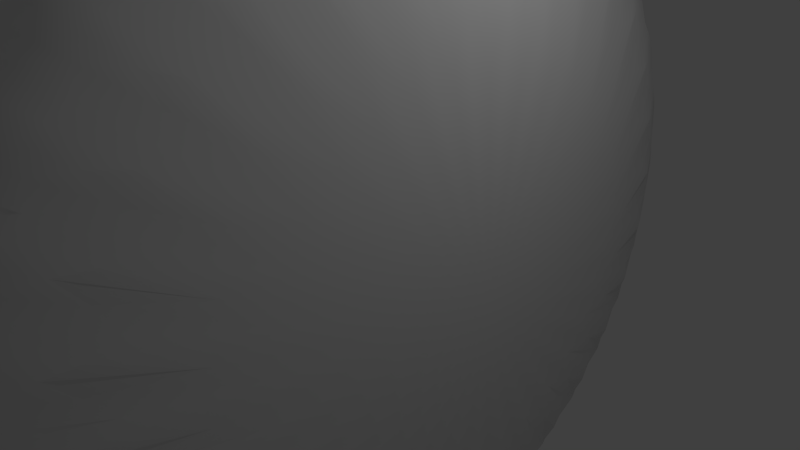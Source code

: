 # Source: level1_planet1.blend  (saved by Blender 2.74.0; exported with 4.5.12 LTS)
import bpy
from mathutils import Matrix  # noqa: F401  (used for matrix-valued properties, if any)

bpy.ops.wm.read_factory_settings(use_empty=True)
scene = bpy.context.scene
scene.name = 'Scene'

# ---- collections
col_collection_1 = bpy.data.collections.new('Collection 1'); scene.collection.children.link(col_collection_1)

# ---- world
world_world = bpy.data.worlds.new('World'); scene.world = world_world
world_world.color = (0.05088, 0.05088, 0.05088)
world_world.use_sun_shadow = False
world_world.sun_shadow_jitter_overblur = 0.0
world_world.cycles.sampling_method = 'MANUAL'
world_world.cycles.sample_map_resolution = 256

# ---- cameras
cam_camera = bpy.data.cameras.new('Camera')
cam_camera.clip_end = 100.0
cam_camera.lens = 35.0
cam_camera.sensor_width = 32.0
cam_camera.sensor_height = 18.0
cam_camera.ortho_scale = 7.314
cam_camera.dof.focus_distance = 0.0
cam_camera.dof.aperture_fstop = 128.0

# ---- lights
light_lamp = bpy.data.lights.new('Lamp', 'POINT')
light_lamp.transmission_factor = 0.0
light_lamp.cutoff_distance = 30.0
light_lamp.energy = 100.0
light_lamp.shadow_buffer_clip_start = 1.001
light_lamp.shadow_soft_size = 0.1
light_lamp.shadow_maximum_resolution = 0.006
light_lamp.use_absolute_resolution = True
light_lamp.cycles.use_multiple_importance_sampling = False

# ---- meshes
me_cylinder = bpy.data.meshes.new('Cylinder')
me_cylinder.from_pydata([(0.0948, 0.9625, 0.1967), (0.04725, 0.9703, 0.1906), (0.08691, 0.8824, 0.4335), (0.143, 0.9608, 0.1906), (0.09743, 0.9892, -0.5), (0.04877, 0.9928, -0.5), (0.04268, 0.9027, 0.4092), (0.1343, 0.8937, 0.4092), (0.1458, 0.9832, -0.5), (0.2808, 0.9255, 0.1967), (0.2356, 0.9424, 0.1906), (0.2574, 0.8485, 0.4335), (0.3277, 0.9145, 0.1906), (0.2885, 0.9512, -0.5), (0.2415, 0.9642, -0.5), (0.218, 0.877, 0.4092), (0.306, 0.8503, 0.4092), (0.3349, 0.9359, -0.5), (0.4559, 0.853, 0.1967), (0.415, 0.8783, 0.1906), (0.418, 0.782, 0.4335), (0.4998, 0.833, 0.1906), (0.4686, 0.8766, -0.5), (0.425, 0.8986, -0.5), (0.3849, 0.8177, 0.4092), (0.466, 0.7743, 0.4092), (0.511, 0.8526, -0.5), (0.6136, 0.7476, 0.1967), (0.5783, 0.7805, 0.1906), (0.5625, 0.6854, 0.4335), (0.6527, 0.7195, 0.1906), (0.6306, 0.7684, -0.5), (0.5921, 0.7984, -0.5), (0.537, 0.7269, 0.4092), (0.6081, 0.6685, 0.4092), (0.6675, 0.7365, -0.5), (0.7476, 0.6136, 0.1967), (0.7195, 0.6527, 0.1906), (0.6854, 0.5625, 0.4335), (0.7805, 0.5783, 0.1906), (0.7684, 0.6306, -0.5), (0.7365, 0.6675, -0.5), (0.6685, 0.6081, 0.4092), (0.7269, 0.537, 0.4092), (0.7984, 0.5921, -0.5), (0.853, 0.4559, 0.1967), (0.833, 0.4998, 0.1906), (0.782, 0.418, 0.4335), (0.8783, 0.415, 0.1906), (0.8766, 0.4686, -0.5), (0.8526, 0.511, -0.5), (0.7743, 0.466, 0.4092), (0.8177, 0.3849, 0.4092), (0.8986, 0.425, -0.5), (0.9255, 0.2808, 0.1967), (0.9145, 0.3277, 0.1906), (0.8485, 0.2574, 0.4335), (0.9424, 0.2356, 0.1906), (0.9512, 0.2885, -0.5), (0.9359, 0.3349, -0.5), (0.8503, 0.306, 0.4092), (0.877, 0.218, 0.4092), (0.9642, 0.2415, -0.5), (0.9625, 0.0948, 0.1967), (0.9608, 0.143, 0.1906), (0.8824, 0.08691, 0.4335), (0.9703, 0.04725, 0.1906), (0.9892, 0.09743, -0.5), (0.9832, 0.1458, -0.5), (0.8937, 0.1343, 0.4092), (0.9027, 0.04268, 0.4092), (0.9928, 0.04877, -0.5), (0.9625, -0.0948, 0.1967), (0.9703, -0.04725, 0.1906), (0.8824, -0.08691, 0.4335), (0.9608, -0.143, 0.1906), (0.9892, -0.09743, -0.5), (0.9928, -0.04877, -0.5), (0.9027, -0.04268, 0.4092), (0.8937, -0.1343, 0.4092), (0.9832, -0.1458, -0.5), (0.9255, -0.2808, 0.1967), (0.9424, -0.2356, 0.1906), (0.8485, -0.2574, 0.4335), (0.9145, -0.3277, 0.1906), (0.9512, -0.2885, -0.5), (0.9642, -0.2415, -0.5), (0.877, -0.218, 0.4092), (0.8503, -0.306, 0.4092), (0.9359, -0.3349, -0.5), (0.853, -0.4559, 0.1967), (0.8783, -0.415, 0.1906), (0.782, -0.418, 0.4335), (0.833, -0.4998, 0.1906), (0.8766, -0.4686, -0.5), (0.8986, -0.425, -0.5), (0.8177, -0.3849, 0.4092), (0.7743, -0.466, 0.4092), (0.8526, -0.511, -0.5), (0.7476, -0.6136, 0.1967), (0.7805, -0.5783, 0.1906), (0.6854, -0.5625, 0.4335), (0.7195, -0.6527, 0.1906), (0.7684, -0.6306, -0.5), (0.7984, -0.5921, -0.5), (0.7269, -0.537, 0.4092), (0.6685, -0.6081, 0.4092), (0.7365, -0.6675, -0.5), (0.6136, -0.7476, 0.1967), (0.6527, -0.7195, 0.1906), (0.5625, -0.6854, 0.4335), (0.5783, -0.7805, 0.1906), (0.6306, -0.7684, -0.5), (0.6675, -0.7365, -0.5), (0.6081, -0.6685, 0.4092), (0.537, -0.7269, 0.4092), (0.5921, -0.7984, -0.5), (0.4559, -0.853, 0.1967), (0.4998, -0.833, 0.1906), (0.418, -0.782, 0.4335), (0.415, -0.8783, 0.1906), (0.4686, -0.8766, -0.5), (0.511, -0.8526, -0.5), (0.466, -0.7743, 0.4092), (0.3849, -0.8177, 0.4092), (0.425, -0.8986, -0.5), (0.2808, -0.9255, 0.1967), (0.3277, -0.9145, 0.1906), (0.2574, -0.8485, 0.4335), (0.2356, -0.9424, 0.1906), (0.2885, -0.9512, -0.5), (0.3349, -0.9359, -0.5), (0.306, -0.8503, 0.4092), (0.218, -0.877, 0.4092), (0.2415, -0.9642, -0.5), (0.0948, -0.9625, 0.1967), (0.143, -0.9608, 0.1906), (0.08691, -0.8824, 0.4335), (0.04725, -0.9703, 0.1906), (0.09743, -0.9892, -0.5), (0.1458, -0.9832, -0.5), (0.1343, -0.8937, 0.4092), (0.04268, -0.9027, 0.4092), (0.04877, -0.9928, -0.5), (-0.0948, -0.9625, 0.1967), (-0.04725, -0.9703, 0.1906), (-0.08691, -0.8824, 0.4335), (-0.143, -0.9608, 0.1906), (-0.09743, -0.9892, -0.5), (-0.04877, -0.9928, -0.5), (-0.04268, -0.9027, 0.4092), (-0.1343, -0.8937, 0.4092), (-0.1458, -0.9832, -0.5), (-0.2808, -0.9255, 0.1967), (-0.2356, -0.9424, 0.1906), (-0.2574, -0.8485, 0.4335), (-0.3277, -0.9145, 0.1906), (-0.2885, -0.9512, -0.5), (-0.2415, -0.9642, -0.5), (-0.218, -0.877, 0.4092), (-0.306, -0.8503, 0.4092), (-0.3349, -0.9359, -0.5), (-0.4559, -0.853, 0.1967), (-0.415, -0.8783, 0.1906), (-0.418, -0.782, 0.4335), (-0.4998, -0.833, 0.1906), (-0.4686, -0.8766, -0.5), (-0.425, -0.8986, -0.5), (-0.3849, -0.8177, 0.4092), (-0.466, -0.7743, 0.4092), (-0.511, -0.8526, -0.5), (-0.6136, -0.7476, 0.1967), (-0.5783, -0.7805, 0.1906), (-0.5625, -0.6854, 0.4335), (-0.6527, -0.7195, 0.1906), (-0.6306, -0.7684, -0.5), (-0.5921, -0.7984, -0.5), (-0.537, -0.7269, 0.4092), (-0.6081, -0.6685, 0.4092), (-0.6675, -0.7365, -0.5), (-0.7476, -0.6136, 0.1967), (-0.7195, -0.6527, 0.1906), (-0.6854, -0.5625, 0.4335), (-0.7805, -0.5783, 0.1906), (-0.7684, -0.6306, -0.5), (-0.7365, -0.6675, -0.5), (-0.6685, -0.6081, 0.4092), (-0.7269, -0.537, 0.4092), (-0.7984, -0.5921, -0.5), (-0.853, -0.4559, 0.1967), (-0.833, -0.4998, 0.1906), (-0.782, -0.418, 0.4335), (-0.8783, -0.415, 0.1906), (-0.8766, -0.4686, -0.5), (-0.8526, -0.511, -0.5), (-0.7743, -0.466, 0.4092), (-0.8177, -0.3849, 0.4092), (-0.8986, -0.425, -0.5), (-0.9255, -0.2808, 0.1967), (-0.9145, -0.3277, 0.1906), (-0.8485, -0.2574, 0.4335), (-0.9424, -0.2356, 0.1906), (-0.9512, -0.2885, -0.5), (-0.9359, -0.3349, -0.5), (-0.8503, -0.306, 0.4092), (-0.877, -0.218, 0.4092), (-0.9642, -0.2415, -0.5), (-0.9625, -0.0948, 0.1967), (-0.9608, -0.1429, 0.1906), (-0.8824, -0.08691, 0.4335), (-0.9703, -0.04725, 0.1906), (-0.9892, -0.09743, -0.5), (-0.9832, -0.1458, -0.5), (-0.8937, -0.1343, 0.4092), (-0.9027, -0.04268, 0.4092), (-0.9928, -0.04877, -0.5), (-0.9625, 0.0948, 0.1967), (-0.9703, 0.04725, 0.1906), (-0.8824, 0.08691, 0.4335), (-0.9608, 0.143, 0.1906), (-0.9892, 0.09743, -0.5), (-0.9928, 0.04877, -0.5), (-0.9027, 0.04268, 0.4092), (-0.8937, 0.1343, 0.4092), (-0.9832, 0.1459, -0.5), (-0.9255, 0.2808, 0.1967), (-0.9424, 0.2356, 0.1906), (-0.8485, 0.2574, 0.4335), (-0.9145, 0.3277, 0.1906), (-0.9512, 0.2885, -0.5), (-0.9642, 0.2415, -0.5), (-0.877, 0.218, 0.4092), (-0.8503, 0.306, 0.4092), (-0.9359, 0.3349, -0.5), (-0.853, 0.4559, 0.1967), (-0.8783, 0.415, 0.1906), (-0.782, 0.418, 0.4335), (-0.833, 0.4998, 0.1906), (-0.8766, 0.4686, -0.5), (-0.8986, 0.425, -0.5), (-0.8177, 0.3849, 0.4092), (-0.7743, 0.466, 0.4092), (-0.8526, 0.511, -0.5), (-0.7476, 0.6136, 0.1967), (-0.7805, 0.5783, 0.1906), (-0.6854, 0.5625, 0.4335), (-0.7195, 0.6527, 0.1906), (-0.7684, 0.6306, -0.5), (-0.7984, 0.5921, -0.5), (-0.7269, 0.537, 0.4092), (-0.6685, 0.6081, 0.4092), (-0.7365, 0.6675, -0.5), (-0.6136, 0.7476, 0.1967), (-0.6527, 0.7195, 0.1906), (-0.5625, 0.6854, 0.4335), (-0.5783, 0.7805, 0.1906), (-0.6306, 0.7684, -0.5), (-0.6675, 0.7365, -0.5), (-0.6081, 0.6685, 0.4092), (-0.537, 0.7269, 0.4092), (-0.5921, 0.7984, -0.5), (-0.4559, 0.853, 0.1967), (-0.4998, 0.833, 0.1906), (-0.418, 0.782, 0.4335), (-0.415, 0.8783, 0.1906), (-0.4686, 0.8766, -0.5), (-0.511, 0.8526, -0.5), (-0.466, 0.7743, 0.4092), (-0.3849, 0.8177, 0.4092), (-0.425, 0.8986, -0.5), (1.383e-07, 2.97e-07, 0.9848), (0.04716, 0.4789, 0.8194), (-0.04716, 0.4789, 0.8194), (-0.1397, 0.4605, 0.8194), (-0.2268, 0.4244, 0.8194), (-0.3053, 0.372, 0.8194), (-0.372, 0.3053, 0.8194), (-0.4244, 0.2268, 0.8194), (-0.4605, 0.1397, 0.8194), (-0.4789, 0.04716, 0.8194), (-0.4789, -0.04716, 0.8194), (-0.4605, -0.1397, 0.8194), (-0.4244, -0.2268, 0.8194), (-0.372, -0.3053, 0.8194), (-0.3053, -0.372, 0.8194), (-0.2268, -0.4244, 0.8194), (-0.1397, -0.4605, 0.8194), (-0.04716, -0.4789, 0.8194), (0.04716, -0.4789, 0.8194), (0.1397, -0.4605, 0.8194), (0.2268, -0.4244, 0.8194), (0.3053, -0.372, 0.8194), (0.372, -0.3053, 0.8194), (0.4244, -0.2268, 0.8194), (0.4605, -0.1397, 0.8194), (0.4789, -0.04716, 0.8194), (0.4789, 0.04716, 0.8194), (0.4605, 0.1397, 0.8194), (0.4244, 0.2268, 0.8194), (0.372, 0.3053, 0.8194), (0.3053, 0.372, 0.8194), (0.2268, 0.4244, 0.8194), (0.1397, 0.4605, 0.8194), (0.1155, 0.5806, 0.7639), (2.626e-07, 0.592, 0.7639), (-0.1155, 0.5806, 0.7639), (-0.2266, 0.547, 0.7639), (-0.3289, 0.4922, 0.7639), (-0.4186, 0.4186, 0.7639), (-0.4922, 0.3289, 0.7639), (-0.547, 0.2266, 0.7639), (-0.5806, 0.1155, 0.7639), (-0.592, 6.91e-07, 0.7639), (-0.5806, -0.1155, 0.7639), (-0.547, -0.2266, 0.7639), (-0.4922, -0.3289, 0.7639), (-0.4186, -0.4186, 0.7639), (-0.3289, -0.4922, 0.7639), (-0.2266, -0.547, 0.7639), (-0.1155, -0.5806, 0.7639), (-1.378e-07, -0.592, 0.7639), (0.1155, -0.5806, 0.7639), (0.2266, -0.547, 0.7639), (0.3289, -0.4922, 0.7639), (0.4186, -0.4186, 0.7639), (0.4922, -0.3289, 0.7639), (0.547, -0.2266, 0.7639), (0.5806, -0.1155, 0.7639), (0.592, 1.639e-07, 0.7639), (0.5806, 0.1155, 0.7639), (0.547, 0.2266, 0.7639), (0.4922, 0.3289, 0.7639), (0.4186, 0.4186, 0.7639), (0.3289, 0.4922, 0.7639), (0.2266, 0.547, 0.7639), (-0.0948, 0.9625, 0.1967), (-0.1429, 0.9608, 0.1906), (-0.08691, 0.8824, 0.4335), (-0.04725, 0.9703, 0.1906), (-0.09743, 0.9892, -0.5), (-0.1458, 0.9832, -0.5), (-0.1343, 0.8937, 0.4092), (-0.04268, 0.9027, 0.4092), (-0.04877, 0.9928, -0.5), (-0.2808, 0.9255, 0.1967), (-0.3277, 0.9145, 0.1906), (-0.2574, 0.8485, 0.4335), (-0.2356, 0.9424, 0.1906), (-0.2885, 0.9512, -0.5), (-0.3349, 0.9359, -0.5), (-0.306, 0.8503, 0.4092), (-0.218, 0.877, 0.4092), (-0.2415, 0.9642, -0.5), (0.04877, 0.9928, -1.0), (0.09743, 0.9892, -1.0), (0.1458, 0.9832, -1.0), (0.1238, 0.7707, 0.599), (0.07171, 0.7281, 0.6432), (0.02896, 0.78, 0.599), (2.356e-07, 0.994, -0.5), (2.472e-07, 0.9757, 0.1845), (2.602e-07, 0.9208, 0.3849), (0.1796, 0.9031, 0.3849), (0.1903, 0.9569, 0.1845), (0.1939, 0.9749, -0.5), (0.2415, 0.9642, -1.0), (0.2885, 0.9512, -1.0), (0.3349, 0.9359, -1.0), (0.2717, 0.7317, 0.599), (0.2124, 0.7001, 0.6432), (0.1806, 0.7594, 0.599), (0.3524, 0.8507, 0.3849), (0.3734, 0.9014, 0.1845), (0.3804, 0.9183, -0.5), (0.425, 0.8986, -1.0), (0.4686, 0.8766, -1.0), (0.511, 0.8526, -1.0), (0.4093, 0.6646, 0.599), (0.3449, 0.6452, 0.6432), (0.3252, 0.7095, 0.599), (0.5116, 0.7656, 0.3849), (0.5421, 0.8113, 0.1845), (0.5522, 0.8265, -0.5), (0.5921, 0.7984, -1.0), (0.6306, 0.7684, -1.0), (0.6675, 0.7365, -1.0), (0.5311, 0.572, 0.599), (0.4641, 0.5656, 0.6432), (0.4574, 0.6325, 0.599), (0.6511, 0.6511, 0.3849), (0.6899, 0.6899, 0.1845), (0.7029, 0.7029, -0.5), (0.7365, 0.6675, -1.0), (0.7684, 0.6306, -1.0), (0.7984, 0.5921, -1.0), (0.6325, 0.4574, 0.599), (0.5656, 0.4641, 0.6432), (0.572, 0.5311, 0.599), (0.7656, 0.5116, 0.3849), (0.8113, 0.5421, 0.1845), (0.8265, 0.5522, -0.5), (0.8526, 0.511, -1.0), (0.8766, 0.4686, -1.0), (0.8986, 0.425, -1.0), (0.7095, 0.3252, 0.599), (0.6452, 0.3449, 0.6432), (0.6646, 0.4093, 0.599), (0.8507, 0.3524, 0.3849), (0.9014, 0.3734, 0.1845), (0.9183, 0.3804, -0.5), (0.9359, 0.3349, -1.0), (0.9512, 0.2885, -1.0), (0.9642, 0.2415, -1.0), (0.7594, 0.1806, 0.599), (0.7001, 0.2124, 0.6432), (0.7317, 0.2717, 0.599), (0.9031, 0.1796, 0.3849), (0.9569, 0.1903, 0.1845), (0.9749, 0.1939, -0.5), (0.9832, 0.1458, -1.0), (0.9892, 0.09743, -1.0), (0.9928, 0.04877, -1.0), (0.78, 0.02896, 0.599), (0.7281, 0.07171, 0.6432), (0.7707, 0.1238, 0.599), (0.9208, 9.127e-08, 0.3849), (0.9757, 8.033e-08, 0.1845), (0.994, 7.637e-08, -0.5), (0.9928, -0.04877, -1.0), (0.9892, -0.09743, -1.0), (0.9832, -0.1458, -1.0), (0.7707, -0.1238, 0.599), (0.7281, -0.07171, 0.6432), (0.78, -0.02896, 0.599), (0.9031, -0.1796, 0.3849), (0.9569, -0.1903, 0.1845), (0.9749, -0.1939, -0.5), (0.9642, -0.2415, -1.0), (0.9512, -0.2885, -1.0), (0.9359, -0.3349, -1.0), (0.7317, -0.2717, 0.599), (0.7001, -0.2124, 0.6432), (0.7594, -0.1806, 0.599), (0.8507, -0.3524, 0.3849), (0.9014, -0.3734, 0.1845), (0.9183, -0.3804, -0.5), (0.8986, -0.425, -1.0), (0.8766, -0.4686, -1.0), (0.8526, -0.511, -1.0), (0.6646, -0.4093, 0.599), (0.6452, -0.3449, 0.6432), (0.7095, -0.3252, 0.599), (0.7656, -0.5116, 0.3849), (0.8113, -0.5421, 0.1845), (0.8265, -0.5522, -0.5), (0.7984, -0.5921, -1.0), (0.7684, -0.6306, -1.0), (0.7365, -0.6675, -1.0), (0.572, -0.5311, 0.599), (0.5656, -0.4641, 0.6432), (0.6325, -0.4574, 0.599), (0.6511, -0.6511, 0.3849), (0.6899, -0.6899, 0.1845), (0.7029, -0.7029, -0.5), (0.6675, -0.7365, -1.0), (0.6306, -0.7684, -1.0), (0.5921, -0.7984, -1.0), (0.4574, -0.6325, 0.599), (0.4641, -0.5656, 0.6432), (0.5311, -0.572, 0.599), (0.5116, -0.7656, 0.3849), (0.5421, -0.8113, 0.1845), (0.5522, -0.8265, -0.5), (0.511, -0.8526, -1.0), (0.4686, -0.8766, -1.0), (0.425, -0.8986, -1.0), (0.3252, -0.7095, 0.599), (0.3449, -0.6452, 0.6432), (0.4093, -0.6646, 0.599), (0.3524, -0.8507, 0.3849), (0.3734, -0.9014, 0.1845), (0.3804, -0.9183, -0.5), (0.3349, -0.9359, -1.0), (0.2885, -0.9512, -1.0), (0.2415, -0.9642, -1.0), (0.1806, -0.7594, 0.599), (0.2124, -0.7001, 0.6432), (0.2717, -0.7317, 0.599), (0.1796, -0.9031, 0.3849), (0.1903, -0.9569, 0.1845), (0.1939, -0.9749, -0.5), (0.1458, -0.9832, -1.0), (0.09743, -0.9892, -1.0), (0.04877, -0.9928, -1.0), (0.02896, -0.78, 0.599), (0.07171, -0.7281, 0.6432), (0.1238, -0.7707, 0.599), (-2.884e-07, -0.9208, 0.3849), (-3.095e-07, -0.9757, 0.1845), (-3.241e-07, -0.994, -0.5), (-0.04877, -0.9928, -1.0), (-0.09743, -0.9892, -1.0), (-0.1458, -0.9832, -1.0), (-0.1238, -0.7707, 0.599), (-0.07171, -0.7281, 0.6432), (-0.02896, -0.78, 0.599), (-0.1796, -0.9031, 0.3849), (-0.1903, -0.9569, 0.1845), (-0.1939, -0.9749, -0.5), (-0.2415, -0.9642, -1.0), (-0.2885, -0.9512, -1.0), (-0.3349, -0.9359, -1.0), (-0.2717, -0.7317, 0.599), (-0.2124, -0.7001, 0.6432), (-0.1806, -0.7594, 0.599), (-0.3524, -0.8507, 0.3849), (-0.3734, -0.9014, 0.1845), (-0.3804, -0.9183, -0.5), (-0.425, -0.8986, -1.0), (-0.4686, -0.8766, -1.0), (-0.511, -0.8526, -1.0), (-0.4093, -0.6646, 0.599), (-0.3449, -0.6452, 0.6432), (-0.3252, -0.7095, 0.599), (-0.5116, -0.7656, 0.3849), (-0.5421, -0.8113, 0.1845), (-0.5522, -0.8265, -0.5), (-0.5921, -0.7984, -1.0), (-0.6306, -0.7684, -1.0), (-0.6675, -0.7365, -1.0), (-0.5311, -0.572, 0.599), (-0.4641, -0.5656, 0.6432), (-0.4574, -0.6325, 0.599), (-0.6511, -0.6511, 0.3849), (-0.6899, -0.6899, 0.1845), (-0.7029, -0.7029, -0.5), (-0.7365, -0.6675, -1.0), (-0.7684, -0.6306, -1.0), (-0.7984, -0.5921, -1.0), (-0.6325, -0.4574, 0.599), (-0.5656, -0.4641, 0.6432), (-0.572, -0.5311, 0.599), (-0.7656, -0.5116, 0.3849), (-0.8113, -0.5421, 0.1845), (-0.8265, -0.5522, -0.5), (-0.8526, -0.511, -1.0), (-0.8766, -0.4686, -1.0), (-0.8986, -0.425, -1.0), (-0.7095, -0.3252, 0.599), (-0.6452, -0.3449, 0.6432), (-0.6646, -0.4093, 0.599), (-0.8507, -0.3524, 0.3849), (-0.9014, -0.3734, 0.1845), (-0.9183, -0.3804, -0.5), (-0.9359, -0.3349, -1.0), (-0.9512, -0.2885, -1.0), (-0.9642, -0.2415, -1.0), (-0.7594, -0.1806, 0.599), (-0.7001, -0.2124, 0.6432), (-0.7317, -0.2717, 0.599), (-0.9031, -0.1796, 0.3849), (-0.9569, -0.1903, 0.1845), (-0.9749, -0.1939, -0.5), (-0.9832, -0.1458, -1.0), (-0.9892, -0.09743, -1.0), (-0.9928, -0.04877, -1.0), (-0.78, -0.02896, 0.599), (-0.7281, -0.07171, 0.6432), (-0.7707, -0.1238, 0.599), (-0.9208, 9.09e-07, 0.3849), (-0.9757, 9.458e-07, 0.1845), (-0.994, 9.574e-07, -0.5), (-0.9928, 0.04877, -1.0), (-0.9892, 0.09743, -1.0), (-0.9832, 0.1459, -1.0), (-0.7707, 0.1238, 0.599), (-0.7281, 0.07171, 0.6432), (-0.78, 0.02896, 0.599), (-0.9031, 0.1796, 0.3849), (-0.9569, 0.1903, 0.1845), (-0.9749, 0.1939, -0.5), (-0.9642, 0.2415, -1.0), (-0.9512, 0.2885, -1.0), (-0.9359, 0.3349, -1.0), (-0.7317, 0.2717, 0.599), (-0.7001, 0.2124, 0.6432), (-0.7594, 0.1806, 0.599), (-0.8507, 0.3524, 0.3849), (-0.9014, 0.3734, 0.1845), (-0.9183, 0.3804, -0.5), (-0.8986, 0.425, -1.0), (-0.8766, 0.4686, -1.0), (-0.8526, 0.511, -1.0), (-0.6646, 0.4093, 0.599), (-0.6452, 0.3449, 0.6432), (-0.7095, 0.3252, 0.599), (-0.7656, 0.5116, 0.3849), (-0.8113, 0.5421, 0.1845), (-0.8265, 0.5522, -0.5), (-0.7984, 0.5921, -1.0), (-0.7684, 0.6306, -1.0), (-0.7365, 0.6675, -1.0), (-0.572, 0.5311, 0.599), (-0.5656, 0.4641, 0.6432), (-0.6325, 0.4574, 0.599), (-0.6511, 0.6511, 0.3849), (-0.6899, 0.6899, 0.1845), (-0.7029, 0.7029, -0.5), (-0.6675, 0.7365, -1.0), (-0.6306, 0.7684, -1.0), (-0.5921, 0.7984, -1.0), (-0.4574, 0.6325, 0.599), (-0.4641, 0.5656, 0.6432), (-0.5311, 0.572, 0.599), (-0.5116, 0.7656, 0.3849), (-0.5421, 0.8113, 0.1845), (-0.5522, 0.8265, -0.5), (-0.511, 0.8526, -1.0), (-0.4686, 0.8766, -1.0), (-0.425, 0.8986, -1.0), (-0.3252, 0.7095, 0.599), (-0.3449, 0.6452, 0.6432), (-0.4093, 0.6646, 0.599), (-0.3524, 0.8507, 0.3849), (-0.3734, 0.9014, 0.1845), (-0.3804, 0.9183, -0.5), (-0.3349, 0.9359, -1.0), (-0.2885, 0.9512, -1.0), (-0.2415, 0.9642, -1.0), (-0.1806, 0.7594, 0.599), (-0.2124, 0.7001, 0.6432), (-0.2717, 0.7317, 0.599), (-0.1796, 0.9031, 0.3849), (-0.1903, 0.9569, 0.1845), (-0.1939, 0.9749, -0.5), (-0.1458, 0.9832, -1.0), (-0.09743, 0.9892, -1.0), (-0.04877, 0.9928, -1.0), (-0.02896, 0.78, 0.599), (-0.07171, 0.7281, 0.6432), (-0.1238, 0.7707, 0.599), (2.352e-07, 0.994, -1.0), (2.74e-07, 0.8362, 0.5093), (0.1939, 0.9749, -1.0), (0.1631, 0.8201, 0.5093), (0.3804, 0.9183, -1.0), (0.32, 0.7725, 0.5093), (0.5522, 0.8265, -1.0), (0.4646, 0.6953, 0.5093), (0.7029, 0.7029, -1.0), (0.5913, 0.5913, 0.5093), (0.8265, 0.5522, -1.0), (0.6953, 0.4646, 0.5093), (0.9183, 0.3804, -1.0), (0.7725, 0.32, 0.5093), (0.9749, 0.1939, -1.0), (0.8201, 0.1631, 0.5093), (0.994, 7.506e-08, -1.0), (0.8362, 1.1e-07, 0.5093), (0.9749, -0.1939, -1.0), (0.8201, -0.1631, 0.5093), (0.9183, -0.3804, -1.0), (0.7725, -0.32, 0.5093), (0.8265, -0.5522, -1.0), (0.6953, -0.4646, 0.5093), (0.7029, -0.7029, -1.0), (0.5913, -0.5913, 0.5093), (0.5522, -0.8265, -1.0), (0.4646, -0.6953, 0.5093), (0.3804, -0.9183, -1.0), (0.32, -0.7725, 0.5093), (0.1939, -0.9749, -1.0), (0.1631, -0.8201, 0.5093), (-3.244e-07, -0.994, -1.0), (-2.512e-07, -0.8362, 0.5093), (-0.1939, -0.9749, -1.0), (-0.1631, -0.8201, 0.5093), (-0.3804, -0.9183, -1.0), (-0.32, -0.7725, 0.5093), (-0.5522, -0.8265, -1.0), (-0.4646, -0.6953, 0.5093), (-0.7029, -0.7029, -1.0), (-0.5913, -0.5913, 0.5093), (-0.8265, -0.5522, -1.0), (-0.6953, -0.4646, 0.5093), (-0.9183, -0.3804, -1.0), (-0.7725, -0.32, 0.5093), (-0.9749, -0.1939, -1.0), (-0.8201, -0.1631, 0.5093), (-0.994, 9.599e-07, -1.0), (-0.8362, 8.53e-07, 0.5093), (-0.9749, 0.1939, -1.0), (-0.8201, 0.1631, 0.5093), (-0.9183, 0.3804, -1.0), (-0.7725, 0.32, 0.5093), (-0.8265, 0.5522, -1.0), (-0.6953, 0.4646, 0.5093), (-0.7029, 0.7029, -1.0), (-0.5913, 0.5913, 0.5093), (-0.5522, 0.8265, -1.0), (-0.4646, 0.6953, 0.5093), (-0.3804, 0.9183, -1.0), (-0.32, 0.7725, 0.5093), (-0.1939, 0.9749, -1.0), (-0.1631, 0.8201, 0.5093)], [], [(0, 4, 5, 1), (1, 5, 359, 360), (4, 354, 353, 5), (5, 353, 641, 359), (0, 1, 6, 2), (2, 6, 358, 357), (1, 360, 361, 6), (6, 361, 642, 358), (0, 2, 7, 3), (3, 7, 362, 363), (2, 357, 356, 7), (7, 356, 644, 362), (0, 3, 8, 4), (4, 8, 355, 354), (3, 363, 364, 8), (8, 364, 643, 355), (9, 13, 14, 10), (10, 14, 364, 363), (13, 366, 365, 14), (14, 365, 643, 364), (9, 10, 15, 11), (11, 15, 370, 369), (10, 363, 362, 15), (15, 362, 644, 370), (9, 11, 16, 12), (12, 16, 371, 372), (11, 369, 368, 16), (16, 368, 646, 371), (9, 12, 17, 13), (13, 17, 367, 366), (12, 372, 373, 17), (17, 373, 645, 367), (18, 22, 23, 19), (19, 23, 373, 372), (22, 375, 374, 23), (23, 374, 645, 373), (18, 19, 24, 20), (20, 24, 379, 378), (19, 372, 371, 24), (24, 371, 646, 379), (18, 20, 25, 21), (21, 25, 380, 381), (20, 378, 377, 25), (25, 377, 648, 380), (18, 21, 26, 22), (22, 26, 376, 375), (21, 381, 382, 26), (26, 382, 647, 376), (27, 31, 32, 28), (28, 32, 382, 381), (31, 384, 383, 32), (32, 383, 647, 382), (27, 28, 33, 29), (29, 33, 388, 387), (28, 381, 380, 33), (33, 380, 648, 388), (27, 29, 34, 30), (30, 34, 389, 390), (29, 387, 386, 34), (34, 386, 650, 389), (27, 30, 35, 31), (31, 35, 385, 384), (30, 390, 391, 35), (35, 391, 649, 385), (36, 40, 41, 37), (37, 41, 391, 390), (40, 393, 392, 41), (41, 392, 649, 391), (36, 37, 42, 38), (38, 42, 397, 396), (37, 390, 389, 42), (42, 389, 650, 397), (36, 38, 43, 39), (39, 43, 398, 399), (38, 396, 395, 43), (43, 395, 652, 398), (36, 39, 44, 40), (40, 44, 394, 393), (39, 399, 400, 44), (44, 400, 651, 394), (45, 49, 50, 46), (46, 50, 400, 399), (49, 402, 401, 50), (50, 401, 651, 400), (45, 46, 51, 47), (47, 51, 406, 405), (46, 399, 398, 51), (51, 398, 652, 406), (45, 47, 52, 48), (48, 52, 407, 408), (47, 405, 404, 52), (52, 404, 654, 407), (45, 48, 53, 49), (49, 53, 403, 402), (48, 408, 409, 53), (53, 409, 653, 403), (54, 58, 59, 55), (55, 59, 409, 408), (58, 411, 410, 59), (59, 410, 653, 409), (54, 55, 60, 56), (56, 60, 415, 414), (55, 408, 407, 60), (60, 407, 654, 415), (54, 56, 61, 57), (57, 61, 416, 417), (56, 414, 413, 61), (61, 413, 656, 416), (54, 57, 62, 58), (58, 62, 412, 411), (57, 417, 418, 62), (62, 418, 655, 412), (63, 67, 68, 64), (64, 68, 418, 417), (67, 420, 419, 68), (68, 419, 655, 418), (63, 64, 69, 65), (65, 69, 424, 423), (64, 417, 416, 69), (69, 416, 656, 424), (63, 65, 70, 66), (66, 70, 425, 426), (65, 423, 422, 70), (70, 422, 658, 425), (63, 66, 71, 67), (67, 71, 421, 420), (66, 426, 427, 71), (71, 427, 657, 421), (72, 76, 77, 73), (73, 77, 427, 426), (76, 429, 428, 77), (77, 428, 657, 427), (72, 73, 78, 74), (74, 78, 433, 432), (73, 426, 425, 78), (78, 425, 658, 433), (72, 74, 79, 75), (75, 79, 434, 435), (74, 432, 431, 79), (79, 431, 660, 434), (72, 75, 80, 76), (76, 80, 430, 429), (75, 435, 436, 80), (80, 436, 659, 430), (81, 85, 86, 82), (82, 86, 436, 435), (85, 438, 437, 86), (86, 437, 659, 436), (81, 82, 87, 83), (83, 87, 442, 441), (82, 435, 434, 87), (87, 434, 660, 442), (81, 83, 88, 84), (84, 88, 443, 444), (83, 441, 440, 88), (88, 440, 662, 443), (81, 84, 89, 85), (85, 89, 439, 438), (84, 444, 445, 89), (89, 445, 661, 439), (90, 94, 95, 91), (91, 95, 445, 444), (94, 447, 446, 95), (95, 446, 661, 445), (90, 91, 96, 92), (92, 96, 451, 450), (91, 444, 443, 96), (96, 443, 662, 451), (90, 92, 97, 93), (93, 97, 452, 453), (92, 450, 449, 97), (97, 449, 664, 452), (90, 93, 98, 94), (94, 98, 448, 447), (93, 453, 454, 98), (98, 454, 663, 448), (99, 103, 104, 100), (100, 104, 454, 453), (103, 456, 455, 104), (104, 455, 663, 454), (99, 100, 105, 101), (101, 105, 460, 459), (100, 453, 452, 105), (105, 452, 664, 460), (99, 101, 106, 102), (102, 106, 461, 462), (101, 459, 458, 106), (106, 458, 666, 461), (99, 102, 107, 103), (103, 107, 457, 456), (102, 462, 463, 107), (107, 463, 665, 457), (108, 112, 113, 109), (109, 113, 463, 462), (112, 465, 464, 113), (113, 464, 665, 463), (108, 109, 114, 110), (110, 114, 469, 468), (109, 462, 461, 114), (114, 461, 666, 469), (108, 110, 115, 111), (111, 115, 470, 471), (110, 468, 467, 115), (115, 467, 668, 470), (108, 111, 116, 112), (112, 116, 466, 465), (111, 471, 472, 116), (116, 472, 667, 466), (117, 121, 122, 118), (118, 122, 472, 471), (121, 474, 473, 122), (122, 473, 667, 472), (117, 118, 123, 119), (119, 123, 478, 477), (118, 471, 470, 123), (123, 470, 668, 478), (117, 119, 124, 120), (120, 124, 479, 480), (119, 477, 476, 124), (124, 476, 670, 479), (117, 120, 125, 121), (121, 125, 475, 474), (120, 480, 481, 125), (125, 481, 669, 475), (126, 130, 131, 127), (127, 131, 481, 480), (130, 483, 482, 131), (131, 482, 669, 481), (126, 127, 132, 128), (128, 132, 487, 486), (127, 480, 479, 132), (132, 479, 670, 487), (126, 128, 133, 129), (129, 133, 488, 489), (128, 486, 485, 133), (133, 485, 672, 488), (126, 129, 134, 130), (130, 134, 484, 483), (129, 489, 490, 134), (134, 490, 671, 484), (135, 139, 140, 136), (136, 140, 490, 489), (139, 492, 491, 140), (140, 491, 671, 490), (135, 136, 141, 137), (137, 141, 496, 495), (136, 489, 488, 141), (141, 488, 672, 496), (135, 137, 142, 138), (138, 142, 497, 498), (137, 495, 494, 142), (142, 494, 674, 497), (135, 138, 143, 139), (139, 143, 493, 492), (138, 498, 499, 143), (143, 499, 673, 493), (144, 148, 149, 145), (145, 149, 499, 498), (148, 501, 500, 149), (149, 500, 673, 499), (144, 145, 150, 146), (146, 150, 505, 504), (145, 498, 497, 150), (150, 497, 674, 505), (144, 146, 151, 147), (147, 151, 506, 507), (146, 504, 503, 151), (151, 503, 676, 506), (144, 147, 152, 148), (148, 152, 502, 501), (147, 507, 508, 152), (152, 508, 675, 502), (153, 157, 158, 154), (154, 158, 508, 507), (157, 510, 509, 158), (158, 509, 675, 508), (153, 154, 159, 155), (155, 159, 514, 513), (154, 507, 506, 159), (159, 506, 676, 514), (153, 155, 160, 156), (156, 160, 515, 516), (155, 513, 512, 160), (160, 512, 678, 515), (153, 156, 161, 157), (157, 161, 511, 510), (156, 516, 517, 161), (161, 517, 677, 511), (162, 166, 167, 163), (163, 167, 517, 516), (166, 519, 518, 167), (167, 518, 677, 517), (162, 163, 168, 164), (164, 168, 523, 522), (163, 516, 515, 168), (168, 515, 678, 523), (162, 164, 169, 165), (165, 169, 524, 525), (164, 522, 521, 169), (169, 521, 680, 524), (162, 165, 170, 166), (166, 170, 520, 519), (165, 525, 526, 170), (170, 526, 679, 520), (171, 175, 176, 172), (172, 176, 526, 525), (175, 528, 527, 176), (176, 527, 679, 526), (171, 172, 177, 173), (173, 177, 532, 531), (172, 525, 524, 177), (177, 524, 680, 532), (171, 173, 178, 174), (174, 178, 533, 534), (173, 531, 530, 178), (178, 530, 682, 533), (171, 174, 179, 175), (175, 179, 529, 528), (174, 534, 535, 179), (179, 535, 681, 529), (180, 184, 185, 181), (181, 185, 535, 534), (184, 537, 536, 185), (185, 536, 681, 535), (180, 181, 186, 182), (182, 186, 541, 540), (181, 534, 533, 186), (186, 533, 682, 541), (180, 182, 187, 183), (183, 187, 542, 543), (182, 540, 539, 187), (187, 539, 684, 542), (180, 183, 188, 184), (184, 188, 538, 537), (183, 543, 544, 188), (188, 544, 683, 538), (189, 193, 194, 190), (190, 194, 544, 543), (193, 546, 545, 194), (194, 545, 683, 544), (189, 190, 195, 191), (191, 195, 550, 549), (190, 543, 542, 195), (195, 542, 684, 550), (189, 191, 196, 192), (192, 196, 551, 552), (191, 549, 548, 196), (196, 548, 686, 551), (189, 192, 197, 193), (193, 197, 547, 546), (192, 552, 553, 197), (197, 553, 685, 547), (198, 202, 203, 199), (199, 203, 553, 552), (202, 555, 554, 203), (203, 554, 685, 553), (198, 199, 204, 200), (200, 204, 559, 558), (199, 552, 551, 204), (204, 551, 686, 559), (198, 200, 205, 201), (201, 205, 560, 561), (200, 558, 557, 205), (205, 557, 688, 560), (198, 201, 206, 202), (202, 206, 556, 555), (201, 561, 562, 206), (206, 562, 687, 556), (207, 211, 212, 208), (208, 212, 562, 561), (211, 564, 563, 212), (212, 563, 687, 562), (207, 208, 213, 209), (209, 213, 568, 567), (208, 561, 560, 213), (213, 560, 688, 568), (207, 209, 214, 210), (210, 214, 569, 570), (209, 567, 566, 214), (214, 566, 690, 569), (207, 210, 215, 211), (211, 215, 565, 564), (210, 570, 571, 215), (215, 571, 689, 565), (216, 220, 221, 217), (217, 221, 571, 570), (220, 573, 572, 221), (221, 572, 689, 571), (216, 217, 222, 218), (218, 222, 577, 576), (217, 570, 569, 222), (222, 569, 690, 577), (216, 218, 223, 219), (219, 223, 578, 579), (218, 576, 575, 223), (223, 575, 692, 578), (216, 219, 224, 220), (220, 224, 574, 573), (219, 579, 580, 224), (224, 580, 691, 574), (225, 229, 230, 226), (226, 230, 580, 579), (229, 582, 581, 230), (230, 581, 691, 580), (225, 226, 231, 227), (227, 231, 586, 585), (226, 579, 578, 231), (231, 578, 692, 586), (225, 227, 232, 228), (228, 232, 587, 588), (227, 585, 584, 232), (232, 584, 694, 587), (225, 228, 233, 229), (229, 233, 583, 582), (228, 588, 589, 233), (233, 589, 693, 583), (234, 238, 239, 235), (235, 239, 589, 588), (238, 591, 590, 239), (239, 590, 693, 589), (234, 235, 240, 236), (236, 240, 595, 594), (235, 588, 587, 240), (240, 587, 694, 595), (234, 236, 241, 237), (237, 241, 596, 597), (236, 594, 593, 241), (241, 593, 696, 596), (234, 237, 242, 238), (238, 242, 592, 591), (237, 597, 598, 242), (242, 598, 695, 592), (243, 247, 248, 244), (244, 248, 598, 597), (247, 600, 599, 248), (248, 599, 695, 598), (243, 244, 249, 245), (245, 249, 604, 603), (244, 597, 596, 249), (249, 596, 696, 604), (243, 245, 250, 246), (246, 250, 605, 606), (245, 603, 602, 250), (250, 602, 698, 605), (243, 246, 251, 247), (247, 251, 601, 600), (246, 606, 607, 251), (251, 607, 697, 601), (252, 256, 257, 253), (253, 257, 607, 606), (256, 609, 608, 257), (257, 608, 697, 607), (252, 253, 258, 254), (254, 258, 613, 612), (253, 606, 605, 258), (258, 605, 698, 613), (252, 254, 259, 255), (255, 259, 614, 615), (254, 612, 611, 259), (259, 611, 700, 614), (252, 255, 260, 256), (256, 260, 610, 609), (255, 615, 616, 260), (260, 616, 699, 610), (261, 265, 266, 262), (262, 266, 616, 615), (265, 618, 617, 266), (266, 617, 699, 616), (261, 262, 267, 263), (263, 267, 622, 621), (262, 615, 614, 267), (267, 614, 700, 622), (261, 263, 268, 264), (264, 268, 623, 624), (263, 621, 620, 268), (268, 620, 702, 623), (261, 264, 269, 265), (265, 269, 619, 618), (264, 624, 625, 269), (269, 625, 701, 619), (270, 302, 303, 271), (271, 303, 356, 357), (302, 369, 370, 303), (303, 370, 644, 356), (270, 271, 304, 272), (272, 304, 638, 639), (271, 357, 358, 304), (304, 358, 642, 638), (270, 272, 305, 273), (273, 305, 629, 630), (272, 639, 640, 305), (305, 640, 704, 629), (270, 273, 306, 274), (274, 306, 620, 621), (273, 630, 631, 306), (306, 631, 702, 620), (270, 274, 307, 275), (275, 307, 611, 612), (274, 621, 622, 307), (307, 622, 700, 611), (270, 275, 308, 276), (276, 308, 602, 603), (275, 612, 613, 308), (308, 613, 698, 602), (270, 276, 309, 277), (277, 309, 593, 594), (276, 603, 604, 309), (309, 604, 696, 593), (270, 277, 310, 278), (278, 310, 584, 585), (277, 594, 595, 310), (310, 595, 694, 584), (270, 278, 311, 279), (279, 311, 575, 576), (278, 585, 586, 311), (311, 586, 692, 575), (270, 279, 312, 280), (280, 312, 566, 567), (279, 576, 577, 312), (312, 577, 690, 566), (270, 280, 313, 281), (281, 313, 557, 558), (280, 567, 568, 313), (313, 568, 688, 557), (270, 281, 314, 282), (282, 314, 548, 549), (281, 558, 559, 314), (314, 559, 686, 548), (270, 282, 315, 283), (283, 315, 539, 540), (282, 549, 550, 315), (315, 550, 684, 539), (270, 283, 316, 284), (284, 316, 530, 531), (283, 540, 541, 316), (316, 541, 682, 530), (270, 284, 317, 285), (285, 317, 521, 522), (284, 531, 532, 317), (317, 532, 680, 521), (270, 285, 318, 286), (286, 318, 512, 513), (285, 522, 523, 318), (318, 523, 678, 512), (270, 286, 319, 287), (287, 319, 503, 504), (286, 513, 514, 319), (319, 514, 676, 503), (270, 287, 320, 288), (288, 320, 494, 495), (287, 504, 505, 320), (320, 505, 674, 494), (270, 288, 321, 289), (289, 321, 485, 486), (288, 495, 496, 321), (321, 496, 672, 485), (270, 289, 322, 290), (290, 322, 476, 477), (289, 486, 487, 322), (322, 487, 670, 476), (270, 290, 323, 291), (291, 323, 467, 468), (290, 477, 478, 323), (323, 478, 668, 467), (270, 291, 324, 292), (292, 324, 458, 459), (291, 468, 469, 324), (324, 469, 666, 458), (270, 292, 325, 293), (293, 325, 449, 450), (292, 459, 460, 325), (325, 460, 664, 449), (270, 293, 326, 294), (294, 326, 440, 441), (293, 450, 451, 326), (326, 451, 662, 440), (270, 294, 327, 295), (295, 327, 431, 432), (294, 441, 442, 327), (327, 442, 660, 431), (270, 295, 328, 296), (296, 328, 422, 423), (295, 432, 433, 328), (328, 433, 658, 422), (270, 296, 329, 297), (297, 329, 413, 414), (296, 423, 424, 329), (329, 424, 656, 413), (270, 297, 330, 298), (298, 330, 404, 405), (297, 414, 415, 330), (330, 415, 654, 404), (270, 298, 331, 299), (299, 331, 395, 396), (298, 405, 406, 331), (331, 406, 652, 395), (270, 299, 332, 300), (300, 332, 386, 387), (299, 396, 397, 332), (332, 397, 650, 386), (270, 300, 333, 301), (301, 333, 377, 378), (300, 387, 388, 333), (333, 388, 648, 377), (270, 301, 334, 302), (302, 334, 368, 369), (301, 378, 379, 334), (334, 379, 646, 368), (335, 339, 340, 336), (336, 340, 634, 633), (339, 636, 635, 340), (340, 635, 703, 634), (335, 336, 341, 337), (337, 341, 640, 639), (336, 633, 632, 341), (341, 632, 704, 640), (335, 337, 342, 338), (338, 342, 361, 360), (337, 639, 638, 342), (342, 638, 642, 361), (335, 338, 343, 339), (339, 343, 637, 636), (338, 360, 359, 343), (343, 359, 641, 637), (344, 348, 349, 345), (345, 349, 625, 624), (348, 627, 626, 349), (349, 626, 701, 625), (344, 345, 350, 346), (346, 350, 631, 630), (345, 624, 623, 350), (350, 623, 702, 631), (344, 346, 351, 347), (347, 351, 632, 633), (346, 630, 629, 351), (351, 629, 704, 632), (344, 347, 352, 348), (348, 352, 628, 627), (347, 633, 634, 352), (352, 634, 703, 628)])
me_cylinder.polygons.foreach_set('use_smooth', [True] * 640)
me_cylinder.use_remesh_preserve_volume = False
me_cylinder.use_remesh_preserve_attributes = False
me_cylinder.use_mirror_vertex_groups = False
me_cylinder.update()

# ---- objects
ob_cylinder = bpy.data.objects.new('Cylinder', me_cylinder)
ob_lamp = bpy.data.objects.new('Lamp', light_lamp)
ob_camera = bpy.data.objects.new('Camera', cam_camera)

# ---- transforms, parenting, visibility, modifiers, constraints
ob_cylinder.location = (0.0, 0.0, 0.0)
ob_cylinder.rotation_euler = (-0.0, 1.571, 0.0)
ob_cylinder.scale = (5.673, 5.673, 1.986)
ob_cylinder.lineart.crease_threshold = 0.0
ob_lamp.location = (4.076, 1.005, 5.904)
ob_lamp.rotation_euler = (0.6503, 0.05522, 1.866)
ob_lamp.lock_rotations_4d = False
ob_lamp.empty_display_type = 'ARROWS'
ob_lamp.color = (0.0, 0.0, 0.0, 0.0)
ob_lamp.lineart.crease_threshold = 0.0
ob_camera.location = (7.481, -6.508, 5.344)
ob_camera.rotation_euler = (1.109, 0.01082, 0.8149)
ob_camera.lock_rotations_4d = False
ob_camera.empty_display_type = 'ARROWS'
ob_camera.color = (0.0, 0.0, 0.0, 0.0)
ob_camera.display_type = 'WIRE'
ob_camera.lineart.crease_threshold = 0.0

# ---- collection membership
col_collection_1.objects.link(ob_cylinder)
col_collection_1.objects.link(ob_lamp)
col_collection_1.objects.link(ob_camera)

# ---- scene / render settings (as saved in the file)
scene.camera = ob_camera
scene.frame_start = 1; scene.frame_end = 250; scene.frame_set(1)
scene.render.engine = 'BLENDER_EEVEE_NEXT'
scene.render.resolution_percentage = 50
scene.render.dither_intensity = 0.0
scene.cycles.use_denoising = False
scene.cycles.samples = 10
scene.cycles.sampling_pattern = 'TABULATED_SOBOL'
scene.cycles.light_sampling_threshold = 0.0
scene.cycles.use_adaptive_sampling = False
scene.cycles.use_light_tree = False
scene.cycles.blur_glossy = 0.0
scene.cycles.pixel_filter_type = 'GAUSSIAN'
scene.cycles.sample_clamp_indirect = 0.0
scene.view_settings.view_transform = 'Standard'
bpy.context.view_layer.update()
